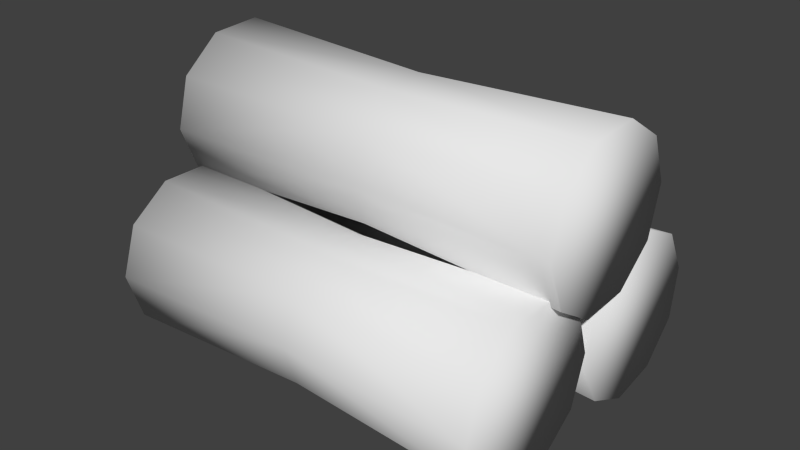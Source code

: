 # Source: palm-logs.blend  (saved by Blender 2.73.0; exported with 4.5.12 LTS)
import bpy
from mathutils import Matrix  # noqa: F401  (used for matrix-valued properties, if any)

bpy.ops.wm.read_factory_settings(use_empty=True)
scene = bpy.context.scene
scene.name = 'Scene'

# ---- collections
col_collection_1 = bpy.data.collections.new('Collection 1'); scene.collection.children.link(col_collection_1)

# ---- materials (node trees are filled in below, after node groups)
mat_material_001 = bpy.data.materials.new('Material.001')
mat_material_001.alpha_threshold = 0.0
mat_material_001.use_transparent_shadow = False
mat_material_001.roughness = 0.5

# ---- material node trees

# ---- world
world_world = bpy.data.worlds.new('World'); scene.world = world_world
world_world.color = (0.05088, 0.05088, 0.05088)
world_world.use_sun_shadow = False
world_world.sun_shadow_jitter_overblur = 0.0
world_world.cycles.sampling_method = 'MANUAL'
world_world.cycles.sample_map_resolution = 256

# ---- meshes
me_circle_003 = bpy.data.meshes.new('Circle.003')
me_circle_003.from_pydata([(0.4822, 0.1615, -0.04854), (0.4822, 0.1301, -0.1451), (0.4822, 0.04798, -0.2047), (0.4822, -0.05353, -0.2047), (0.4822, -0.1357, -0.1451), (0.4822, -0.167, -0.04854), (0.4822, -0.1357, 0.04801), (0.4822, -0.05353, 0.1077), (0.4822, 0.04798, 0.1077), (0.4822, 0.1301, 0.04801), (-0.3407, 0.1615, -0.04854), (-0.3407, 0.1301, -0.1451), (-0.3407, 0.04798, -0.2047), (-0.3407, -0.05353, -0.2047), (-0.3407, -0.1357, -0.1451), (-0.3407, -0.167, -0.04854), (-0.3407, -0.1357, 0.04801), (-0.3407, -0.05353, 0.1077), (-0.3407, 0.04798, 0.1077), (-0.3407, 0.1301, 0.04801), (0.07078, 0.1431, -0.04854), (0.07078, 0.1152, -0.1343), (0.07078, 0.0423, -0.1873), (0.07078, -0.04785, -0.1873), (0.07078, -0.1208, -0.1343), (0.07078, -0.1486, -0.04854), (0.07078, -0.1208, 0.03721), (0.07078, -0.04785, 0.0902), (0.07078, 0.0423, 0.0902), (0.07078, 0.1152, 0.03721), (0.4637, 0.3025, -0.2919), (0.4637, 0.2827, -0.3915), (0.4637, 0.2081, -0.4604), (0.4637, 0.1073, -0.4724), (0.4637, 0.01877, -0.4228), (0.4637, -0.02374, -0.3306), (0.4637, -0.003941, -0.231), (0.4637, 0.07059, -0.1621), (0.4637, 0.1714, -0.1502), (0.4637, 0.26, -0.1998), (-0.3256, 0.3025, -0.2919), (-0.3256, 0.2827, -0.3915), (-0.3256, 0.2081, -0.4604), (-0.3256, 0.1073, -0.4724), (-0.3256, 0.01877, -0.4228), (-0.3256, -0.02374, -0.3306), (-0.3256, -0.003941, -0.231), (-0.3256, 0.07059, -0.1621), (-0.3256, 0.1714, -0.1502), (-0.3256, 0.26, -0.1998), (0.06904, 0.2842, -0.2941), (0.06904, 0.2667, -0.3825), (0.06904, 0.2005, -0.4437), (0.06904, 0.1109, -0.4543), (0.06904, 0.03226, -0.4103), (0.06904, -0.005492, -0.3284), (0.06904, 0.01209, -0.24), (0.06904, 0.07829, -0.1788), (0.06904, 0.1678, -0.1682), (0.06904, 0.2465, -0.2122), (0.4637, -0.02387, -0.2946), (0.4637, -0.06069, -0.3892), (0.4637, -0.1461, -0.4441), (0.4637, -0.2474, -0.4383), (0.4637, -0.326, -0.3741), (0.4637, -0.3518, -0.2759), (0.4637, -0.315, -0.1813), (0.4637, -0.2296, -0.1264), (0.4637, -0.1283, -0.1322), (0.4637, -0.04968, -0.1965), (-0.3256, -0.02387, -0.2946), (-0.3256, -0.06069, -0.3892), (-0.3256, -0.1461, -0.4441), (-0.3256, -0.2474, -0.4383), (-0.3256, -0.326, -0.3741), (-0.3256, -0.3518, -0.2759), (-0.3256, -0.315, -0.1813), (-0.3256, -0.2296, -0.1264), (-0.3256, -0.1283, -0.1322), (-0.3256, -0.04968, -0.1965), (0.06904, -0.04221, -0.2936), (0.06904, -0.07491, -0.3776), (0.06904, -0.1508, -0.4263), (0.06904, -0.2408, -0.4212), (0.06904, -0.3106, -0.3641), (0.06904, -0.3335, -0.2769), (0.06904, -0.3008, -0.1929), (0.06904, -0.2249, -0.1442), (0.06904, -0.1349, -0.1493), (0.06904, -0.06513, -0.2064)], [], [(9, 0, 20, 29), (8, 9, 29, 28), (7, 8, 28, 27), (6, 7, 27, 26), (5, 6, 26, 25), (4, 5, 25, 24), (3, 4, 24, 23), (2, 3, 23, 22), (1, 2, 22, 21), (0, 1, 21, 20), (1, 0, 9, 8, 7, 6, 5, 4, 3, 2), (19, 29, 20, 10), (18, 28, 29, 19), (17, 27, 28, 18), (16, 26, 27, 17), (15, 25, 26, 16), (14, 24, 25, 15), (13, 23, 24, 14), (12, 22, 23, 13), (11, 21, 22, 12), (10, 20, 21, 11), (11, 12, 13, 14, 15, 16, 17, 18, 19, 10), (39, 30, 50, 59), (38, 39, 59, 58), (37, 38, 58, 57), (36, 37, 57, 56), (35, 36, 56, 55), (34, 35, 55, 54), (33, 34, 54, 53), (32, 33, 53, 52), (31, 32, 52, 51), (30, 31, 51, 50), (31, 30, 39, 38, 37, 36, 35, 34, 33, 32), (49, 59, 50, 40), (48, 58, 59, 49), (47, 57, 58, 48), (46, 56, 57, 47), (45, 55, 56, 46), (44, 54, 55, 45), (43, 53, 54, 44), (42, 52, 53, 43), (41, 51, 52, 42), (40, 50, 51, 41), (41, 42, 43, 44, 45, 46, 47, 48, 49, 40), (69, 60, 80, 89), (68, 69, 89, 88), (67, 68, 88, 87), (66, 67, 87, 86), (65, 66, 86, 85), (64, 65, 85, 84), (63, 64, 84, 83), (62, 63, 83, 82), (61, 62, 82, 81), (60, 61, 81, 80), (61, 60, 69, 68, 67, 66, 65, 64, 63, 62), (79, 89, 80, 70), (78, 88, 89, 79), (77, 87, 88, 78), (76, 86, 87, 77), (75, 85, 86, 76), (74, 84, 85, 75), (73, 83, 84, 74), (72, 82, 83, 73), (71, 81, 82, 72), (70, 80, 81, 71), (71, 72, 73, 74, 75, 76, 77, 78, 79, 70)])
me_circle_003.polygons.foreach_set('use_smooth', [True] * 66)
_uv = me_circle_003.uv_layers.new(name='UVMap')
_uv.uv.foreach_set('vector', [0.6559, 0.5777, 0.6544, 0.6661, 0.342, 0.655, 0.342, 0.5713, 0.6568, 0.4892, 0.6559, 0.5777, 0.342, 0.5713, 0.342, 0.4873, 0.6568, 0.4005, 0.6568, 0.4892, 0.342, 0.4873, 0.342, 0.4032, 0.6561, 0.3117, 0.6568, 0.4005, 0.342, 0.4032, 0.342, 0.3195, 0.6545, 0.2228, 0.6561, 0.3117, 0.342, 0.3195, 0.342, 0.2364, 0.6518, 0.1338, 0.6545, 0.2228, 0.342, 0.2364, 0.342, 0.1545, 0.6476, 0.04432, 0.6518, 0.1338, 0.342, 0.1545, 0.342, 0.07422, 0.6487, 0.8425, 0.6443, 0.9305, 0.342, 0.9004, 0.342, 0.8199, 0.652, 0.7544, 0.6487, 0.8425, 0.342, 0.8199, 0.342, 0.738, 0.6544, 0.6661, 0.652, 0.7544, 0.342, 0.738, 0.342, 0.655, 0.6983, 0.3455, 0.7788, 0.2863, 0.8787, 0.2856, 0.96, 0.3439, 0.9914, 0.4388, 0.9611, 0.534, 0.8806, 0.5932, 0.7807, 0.5938, 0.6995, 0.5356, 0.668, 0.4407, 0.02811, 0.5777, 0.342, 0.5713, 0.342, 0.655, 0.02967, 0.6661, 0.02729, 0.4892, 0.342, 0.4873, 0.342, 0.5713, 0.02811, 0.5777, 0.02721, 0.4005, 0.342, 0.4032, 0.342, 0.4873, 0.02729, 0.4892, 0.02791, 0.3117, 0.342, 0.3195, 0.342, 0.4032, 0.02721, 0.4005, 0.02954, 0.2228, 0.342, 0.2364, 0.342, 0.3195, 0.02791, 0.3117, 0.03227, 0.1338, 0.342, 0.1545, 0.342, 0.2364, 0.02954, 0.2228, 0.03646, 0.04432, 0.342, 0.07422, 0.342, 0.1545, 0.03227, 0.1338, 0.03531, 0.8425, 0.342, 0.8199, 0.342, 0.9004, 0.03971, 0.9305, 0.03203, 0.7544, 0.342, 0.738, 0.342, 0.8199, 0.03531, 0.8425, 0.02967, 0.6661, 0.342, 0.655, 0.342, 0.738, 0.03203, 0.7544, 0.8806, 0.5932, 0.7807, 0.5938, 0.6995, 0.5356, 0.668, 0.4407, 0.6983, 0.3455, 0.7788, 0.2863, 0.8787, 0.2856, 0.96, 0.3439, 0.9914, 0.4388, 0.9611, 0.534, 0.6559, 0.5777, 0.6544, 0.6661, 0.342, 0.655, 0.342, 0.5713, 0.6568, 0.4892, 0.6559, 0.5777, 0.342, 0.5713, 0.342, 0.4873, 0.6568, 0.4005, 0.6568, 0.4892, 0.342, 0.4873, 0.342, 0.4032, 0.6561, 0.3117, 0.6568, 0.4005, 0.342, 0.4032, 0.342, 0.3195, 0.6545, 0.2228, 0.6561, 0.3117, 0.342, 0.3195, 0.342, 0.2364, 0.6518, 0.1338, 0.6545, 0.2228, 0.342, 0.2364, 0.342, 0.1545, 0.6476, 0.04432, 0.6518, 0.1338, 0.342, 0.1545, 0.342, 0.07422, 0.6487, 0.8425, 0.6443, 0.9305, 0.342, 0.9004, 0.342, 0.8199, 0.652, 0.7544, 0.6487, 0.8425, 0.342, 0.8199, 0.342, 0.738, 0.6544, 0.6661, 0.652, 0.7544, 0.342, 0.738, 0.342, 0.655, 0.6983, 0.3455, 0.7788, 0.2863, 0.8787, 0.2856, 0.96, 0.3439, 0.9914, 0.4388, 0.9611, 0.534, 0.8806, 0.5932, 0.7807, 0.5938, 0.6995, 0.5356, 0.668, 0.4407, 0.02811, 0.5777, 0.342, 0.5713, 0.342, 0.655, 0.02967, 0.6661, 0.02729, 0.4892, 0.342, 0.4873, 0.342, 0.5713, 0.02811, 0.5777, 0.02721, 0.4005, 0.342, 0.4032, 0.342, 0.4873, 0.02729, 0.4892, 0.02791, 0.3117, 0.342, 0.3195, 0.342, 0.4032, 0.02721, 0.4005, 0.02954, 0.2228, 0.342, 0.2364, 0.342, 0.3195, 0.02791, 0.3117, 0.03227, 0.1338, 0.342, 0.1545, 0.342, 0.2364, 0.02954, 0.2228, 0.03646, 0.04432, 0.342, 0.07422, 0.342, 0.1545, 0.03227, 0.1338, 0.03531, 0.8425, 0.342, 0.8199, 0.342, 0.9004, 0.03971, 0.9305, 0.03203, 0.7544, 0.342, 0.738, 0.342, 0.8199, 0.03531, 0.8425, 0.02967, 0.6661, 0.342, 0.655, 0.342, 0.738, 0.03203, 0.7544, 0.8806, 0.5932, 0.7807, 0.5938, 0.6995, 0.5356, 0.668, 0.4407, 0.6983, 0.3455, 0.7788, 0.2863, 0.8787, 0.2856, 0.96, 0.3439, 0.9914, 0.4388, 0.9611, 0.534, 0.6559, 0.5777, 0.6544, 0.6661, 0.342, 0.655, 0.342, 0.5713, 0.6568, 0.4892, 0.6559, 0.5777, 0.342, 0.5713, 0.342, 0.4873, 0.6568, 0.4005, 0.6568, 0.4892, 0.342, 0.4873, 0.342, 0.4032, 0.6561, 0.3117, 0.6568, 0.4005, 0.342, 0.4032, 0.342, 0.3195, 0.6545, 0.2228, 0.6561, 0.3117, 0.342, 0.3195, 0.342, 0.2364, 0.6518, 0.1338, 0.6545, 0.2228, 0.342, 0.2364, 0.342, 0.1545, 0.6476, 0.04432, 0.6518, 0.1338, 0.342, 0.1545, 0.342, 0.07422, 0.6487, 0.8425, 0.6443, 0.9305, 0.342, 0.9004, 0.342, 0.8199, 0.652, 0.7544, 0.6487, 0.8425, 0.342, 0.8199, 0.342, 0.738, 0.6544, 0.6661, 0.652, 0.7544, 0.342, 0.738, 0.342, 0.655, 0.6983, 0.3455, 0.7788, 0.2863, 0.8787, 0.2856, 0.96, 0.3439, 0.9914, 0.4388, 0.9611, 0.534, 0.8806, 0.5932, 0.7807, 0.5938, 0.6995, 0.5356, 0.668, 0.4407, 0.02811, 0.5777, 0.342, 0.5713, 0.342, 0.655, 0.02967, 0.6661, 0.02729, 0.4892, 0.342, 0.4873, 0.342, 0.5713, 0.02811, 0.5777, 0.02721, 0.4005, 0.342, 0.4032, 0.342, 0.4873, 0.02729, 0.4892, 0.02791, 0.3117, 0.342, 0.3195, 0.342, 0.4032, 0.02721, 0.4005, 0.02954, 0.2228, 0.342, 0.2364, 0.342, 0.3195, 0.02791, 0.3117, 0.03227, 0.1338, 0.342, 0.1545, 0.342, 0.2364, 0.02954, 0.2228, 0.03646, 0.04432, 0.342, 0.07422, 0.342, 0.1545, 0.03227, 0.1338, 0.03531, 0.8425, 0.342, 0.8199, 0.342, 0.9004, 0.03971, 0.9305, 0.03203, 0.7544, 0.342, 0.738, 0.342, 0.8199, 0.03531, 0.8425, 0.02967, 0.6661, 0.342, 0.655, 0.342, 0.738, 0.03203, 0.7544, 0.8806, 0.5932, 0.7807, 0.5938, 0.6995, 0.5356, 0.668, 0.4407, 0.6983, 0.3455, 0.7788, 0.2863, 0.8787, 0.2856, 0.96, 0.3439, 0.9914, 0.4388, 0.9611, 0.534])
me_circle_003.materials.append(mat_material_001)
me_circle_003.use_remesh_preserve_volume = False
me_circle_003.use_remesh_preserve_attributes = False
me_circle_003.use_mirror_vertex_groups = False
me_circle_003.use_paint_bone_selection = False
me_circle_003.use_paint_mask = True
me_circle_003.update()

# ---- objects
ob_palm_logs = bpy.data.objects.new('palm-logs', me_circle_003)

# ---- transforms, parenting, visibility, modifiers, constraints
ob_palm_logs.location = (-0.06895, 0.1713, 0.2955)
ob_palm_logs.rotation_euler = (0.05708, 1.267e-17, 3.616e-19)
ob_palm_logs.lineart.crease_threshold = 0.0

# ---- collection membership
col_collection_1.objects.link(ob_palm_logs)

# ---- scene / render settings (as saved in the file)
scene.frame_start = 1; scene.frame_end = 250; scene.frame_set(1)
scene.render.engine = 'BLENDER_EEVEE_NEXT'
scene.render.resolution_percentage = 50
scene.render.dither_intensity = 0.0
scene.cycles.use_denoising = False
scene.cycles.samples = 10
scene.cycles.sampling_pattern = 'TABULATED_SOBOL'
scene.cycles.light_sampling_threshold = 0.0
scene.cycles.use_adaptive_sampling = False
scene.cycles.use_light_tree = False
scene.cycles.blur_glossy = 0.0
scene.cycles.pixel_filter_type = 'GAUSSIAN'
scene.cycles.sample_clamp_indirect = 0.0
scene.view_settings.view_transform = 'Standard'
bpy.context.view_layer.update()

# ---- added for rendering (the .blend has no active camera and no usable light): camera, sun
cam_auto = bpy.data.cameras.new('AutoCamera')
cam_auto.lens = 50.0
cam_auto.sensor_width = 36.0
cam_auto.clip_end = 1000.0
ob_auto_camera = bpy.data.objects.new('AutoCamera', cam_auto)
scene.collection.objects.link(ob_auto_camera)
ob_auto_camera.location = (1.14556, -1.21545, 1.02704)
ob_auto_camera.rotation_euler = (1.09748, -7.21219e-08, 0.694738)
scene.camera = ob_auto_camera
light_auto_sun = bpy.data.lights.new('AutoSun', 'SUN')
light_auto_sun.energy = 3.0
light_auto_sun.angle = 0.0523599
ob_auto_sun = bpy.data.objects.new('AutoSun', light_auto_sun)
scene.collection.objects.link(ob_auto_sun)
ob_auto_sun.rotation_euler = (0.872665, 0.174533, 0.523599)
bpy.context.view_layer.update()
